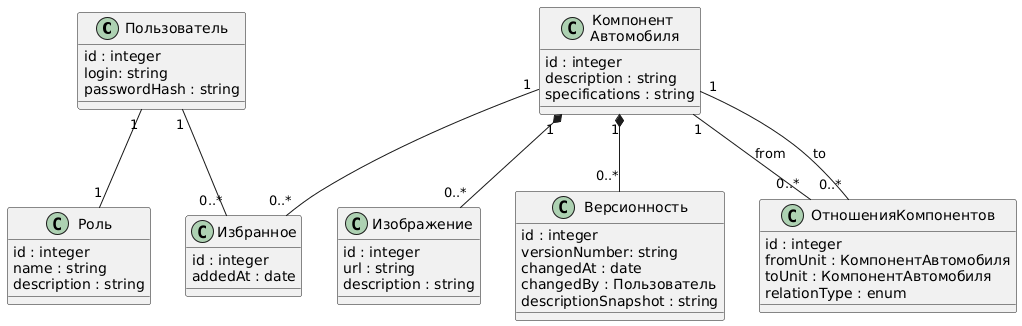

The diagram above was rendered by PlantUML. Its source (embedded in the PNG):
@startuml
class Пользователь 
{
id : integer
login: string
passwordHash : string
}

class "Компонент \nАвтомобиля"
{ 
id : integer
description : string
specifications : string
}

class Изображение
{
id : integer
url : string
description : string
}

class Роль
{
id : integer
name : string
description : string
}

class Избранное
{
id : integer
addedAt : date
}

class Версионность
{
id : integer
versionNumber: string
changedAt : date
changedBy : Пользователь
descriptionSnapshot : string
}

class ОтношенияКомпонентов
{
id : integer
fromUnit : КомпонентАвтомобиля
toUnit : КомпонентАвтомобиля
relationType : enum
}

Пользователь "1" -- "0..*" Избранное
Пользователь "1" -- "1" Роль
"Компонент \nАвтомобиля" "1" *-- "0..*"  Изображение
"Компонент \nАвтомобиля" "1" -- "0..*" Избранное
"Компонент \nАвтомобиля" "1" *-- "0..*" Версионность
"Компонент \nАвтомобиля" "1" -- "0..*" ОтношенияКомпонентов : from
"Компонент \nАвтомобиля" "1" -- "0..*" ОтношенияКомпонентов : to
@enduml